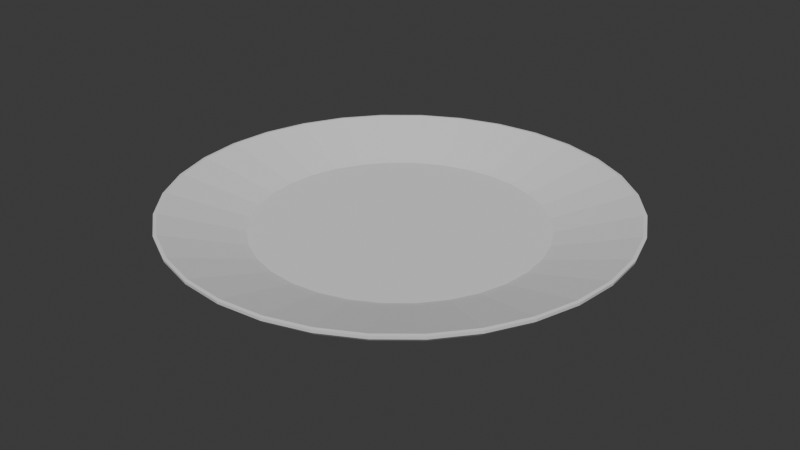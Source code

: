 # Source: plate.blend  (saved by Blender 4.0.36; exported with 4.5.12 LTS)
import bpy
from mathutils import Matrix  # noqa: F401  (used for matrix-valued properties, if any)

bpy.ops.wm.read_factory_settings(use_empty=True)
scene = bpy.context.scene
scene.name = 'Scene'

# ---- collections
col_collection = bpy.data.collections.new('Collection'); scene.collection.children.link(col_collection)

# ---- world
world_world = bpy.data.worlds.new('World'); scene.world = world_world
world_world.use_nodes = True; world_world.node_tree.nodes.clear()
_N = world_world.node_tree.nodes; _L = world_world.node_tree.links
n0 = _N.new('ShaderNodeOutputWorld'); n0.name = 'World Output'; n0.location = (300, 300)
n1 = _N.new('ShaderNodeBackground'); n1.name = 'Background'; n1.location = (10, 300)
n1.inputs[0].default_value = (0.05088, 0.05088, 0.05088, 1.0)
_L.new(n1.outputs[0], n0.inputs[0])
n0.is_active_output = True
world_world.color = (0.05088, 0.05088, 0.05088)
world_world.use_sun_shadow = False
world_world.sun_shadow_jitter_overblur = 0.0

# ---- meshes
me_cylinder = bpy.data.meshes.new('Cylinder')
me_cylinder.from_pydata([(-3.7e-10, 1.199, 0.04865), (-2.235e-08, 2.846, 0.3484), (0.2338, 1.176, 0.04865), (0.5553, 2.792, 0.3484), (0.4587, 1.107, 0.04865), (1.089, 2.63, 0.3484), (0.6659, 0.9966, 0.04865), (1.581, 2.367, 0.3484), (0.8476, 0.8476, 0.04865), (2.013, 2.013, 0.3484), (0.9966, 0.6659, 0.04865), (2.367, 1.581, 0.3484), (1.107, 0.4587, 0.04865), (2.63, 1.089, 0.3484), (1.176, 0.2338, 0.04865), (2.792, 0.5553, 0.3484), (1.199, -1.295e-09, 0.04865), (2.846, -2.751e-08, 0.3484), (1.176, -0.2338, 0.04865), (2.792, -0.5553, 0.3484), (1.107, -0.4587, 0.04865), (2.63, -1.089, 0.3484), (0.9966, -0.6659, 0.04865), (2.367, -1.581, 0.3484), (0.8476, -0.8476, 0.04865), (2.013, -2.013, 0.3484), (0.6659, -0.9966, 0.04865), (1.581, -2.367, 0.3484), (0.4587, -1.107, 0.04865), (1.089, -2.63, 0.3484), (0.2338, -1.176, 0.04865), (0.5553, -2.792, 0.3484), (-3.7e-10, -1.199, 0.04865), (-2.235e-08, -2.846, 0.3484), (-0.2338, -1.176, 0.04865), (-0.5553, -2.792, 0.3484), (-0.4587, -1.107, 0.04865), (-1.089, -2.63, 0.3484), (-0.6659, -0.9966, 0.04865), (-1.581, -2.367, 0.3484), (-0.8476, -0.8476, 0.04865), (-2.013, -2.013, 0.3484), (-0.9966, -0.6659, 0.04865), (-2.367, -1.581, 0.3484), (-1.107, -0.4587, 0.04865), (-2.63, -1.089, 0.3484), (-1.176, -0.2338, 0.04865), (-2.792, -0.5553, 0.3484), (-1.199, -1.295e-09, 0.04865), (-2.846, -2.751e-08, 0.3484), (-1.176, 0.2338, 0.04865), (-2.792, 0.5553, 0.3484), (-1.107, 0.4587, 0.04865), (-2.63, 1.089, 0.3484), (-0.9966, 0.6659, 0.04865), (-2.367, 1.581, 0.3484), (-0.8476, 0.8476, 0.04865), (-2.013, 2.013, 0.3484), (-0.6659, 0.9966, 0.04865), (-1.581, 2.367, 0.3484), (-0.4587, 1.107, 0.04865), (-1.089, 2.63, 0.3484), (-0.2338, 1.176, 0.04865), (-0.5553, 2.792, 0.3484), (1.057e-09, 1.081, -0.108), (0.2108, 1.06, -0.108), (0.4136, 0.9985, -0.108), (0.6004, 0.8986, -0.108), (0.7642, 0.7642, -0.108), (0.8986, 0.6004, -0.108), (0.9985, 0.4136, -0.108), (1.06, 0.2108, -0.108), (1.081, 4.615e-10, -0.108), (1.06, -0.2108, -0.108), (0.9985, -0.4136, -0.108), (0.8986, -0.6004, -0.108), (0.7642, -0.7642, -0.108), (0.6004, -0.8986, -0.108), (0.4136, -0.9985, -0.108), (0.2108, -1.06, -0.108), (1.057e-09, -1.081, -0.108), (-0.2108, -1.06, -0.108), (-0.4136, -0.9985, -0.108), (-0.6004, -0.8986, -0.108), (-0.7642, -0.7642, -0.108), (-0.8986, -0.6004, -0.108), (-0.9985, -0.4136, -0.108), (-1.06, -0.2108, -0.108), (-1.081, 4.615e-10, -0.108), (-1.06, 0.2108, -0.108), (-0.9985, 0.4136, -0.108), (-0.8986, 0.6004, -0.108), (-0.7642, 0.7642, -0.108), (-0.6004, 0.8986, -0.108), (-0.4136, 0.9985, -0.108), (-0.2108, 1.06, -0.108), (-2.286e-08, 2.932, 0.479), (0.5719, 2.875, 0.479), (1.122, 2.708, 0.479), (1.629, 2.437, 0.479), (2.073, 2.073, 0.479), (2.437, 1.629, 0.479), (2.708, 1.122, 0.479), (2.875, 0.5719, 0.479), (2.932, -2.856e-08, 0.479), (2.875, -0.5719, 0.479), (2.708, -1.122, 0.479), (2.437, -1.629, 0.479), (2.073, -2.073, 0.479), (1.629, -2.437, 0.479), (1.122, -2.708, 0.479), (0.5719, -2.875, 0.479), (-2.286e-08, -2.932, 0.479), (-0.5719, -2.875, 0.479), (-1.122, -2.708, 0.479), (-1.629, -2.437, 0.479), (-2.073, -2.073, 0.479), (-2.437, -1.629, 0.479), (-2.708, -1.122, 0.479), (-2.875, -0.5719, 0.479), (-2.932, -2.856e-08, 0.479), (-2.875, 0.5719, 0.479), (-2.708, 1.122, 0.479), (-2.437, 1.629, 0.479), (-2.073, 2.073, 0.479), (-1.629, 2.437, 0.479), (-1.122, 2.708, 0.479), (-0.5719, 2.875, 0.479), (0.3569, 1.794, 0.1817), (-2.266e-08, 1.83, 0.1817), (0.7001, 1.69, 0.1817), (1.016, 1.521, 0.1817), (1.294, 1.294, 0.1817), (1.521, 1.016, 0.1817), (1.69, 0.7001, 0.1817), (1.794, 0.3569, 0.1817), (1.83, -2.764e-08, 0.1817), (1.794, -0.3569, 0.1817), (1.69, -0.7001, 0.1817), (1.521, -1.016, 0.1817), (1.294, -1.294, 0.1817), (1.016, -1.521, 0.1817), (0.7001, -1.69, 0.1817), (0.3569, -1.794, 0.1817), (-2.266e-08, -1.83, 0.1817), (-0.3569, -1.794, 0.1817), (-0.7001, -1.69, 0.1817), (-1.016, -1.521, 0.1817), (-1.294, -1.294, 0.1817), (-1.521, -1.016, 0.1817), (-1.69, -0.7001, 0.1817), (-1.794, -0.3569, 0.1817), (-1.83, -2.764e-08, 0.1817), (-1.794, 0.3569, 0.1817), (-1.69, 0.7001, 0.1817), (-1.521, 1.016, 0.1817), (-1.294, 1.294, 0.1817), (-1.016, 1.521, 0.1817), (-0.7001, 1.69, 0.1817), (-0.3569, 1.794, 0.1817), (-1.872, 0.3725, 0.2011), (-1.764, 0.7306, 0.2011), (1.35, -1.35, 0.2011), (1.061, -1.587, 0.2011), (-1.587, 1.061, 0.2011), (0.7306, -1.764, 0.2011), (-2.267e-08, 1.909, 0.2011), (0.3725, 1.872, 0.2011), (-1.35, 1.35, 0.2011), (0.3725, -1.872, 0.2011), (0.7306, 1.764, 0.2011), (-1.061, 1.587, 0.2011), (-2.267e-08, -1.909, 0.2011), (1.061, 1.587, 0.2011), (-0.7306, 1.764, 0.2011), (-0.3725, -1.872, 0.2011), (1.35, 1.35, 0.2011), (-0.3725, 1.872, 0.2011), (-0.7306, -1.764, 0.2011), (1.587, 1.061, 0.2011), (-1.061, -1.587, 0.2011), (1.764, 0.7306, 0.2011), (-1.35, -1.35, 0.2011), (1.872, 0.3725, 0.2011), (-1.587, -1.061, 0.2011), (1.909, -2.771e-08, 0.2011), (-1.764, -0.7306, 0.2011), (1.872, -0.3725, 0.2011), (-1.872, -0.3725, 0.2011), (1.764, -0.7306, 0.2011), (-1.909, -2.771e-08, 0.2011), (1.587, -1.061, 0.2011), (0.337, 1.694, 0.1817), (-1.89e-08, 1.728, 0.1817), (0.6611, 1.596, 0.1817), (0.9598, 1.436, 0.1817), (1.222, 1.222, 0.1817), (1.436, 0.9598, 0.1817), (1.596, 0.6611, 0.1817), (1.694, 0.337, 0.1817), (1.728, -2.465e-08, 0.1817), (1.694, -0.337, 0.1817), (1.596, -0.6611, 0.1817), (1.436, -0.9598, 0.1817), (1.222, -1.222, 0.1817), (0.9598, -1.436, 0.1817), (0.6611, -1.596, 0.1817), (0.337, -1.694, 0.1817), (-1.89e-08, -1.728, 0.1817), (-0.337, -1.694, 0.1817), (-0.6611, -1.596, 0.1817), (-0.9598, -1.436, 0.1817), (-1.222, -1.222, 0.1817), (-1.436, -0.9598, 0.1817), (-1.596, -0.6611, 0.1817), (-1.694, -0.337, 0.1817), (-1.728, -2.465e-08, 0.1817), (-1.694, 0.337, 0.1817), (-1.596, 0.6611, 0.1817), (-1.436, 0.9598, 0.1817), (-1.222, 1.222, 0.1817), (-0.9598, 1.436, 0.1817), (-0.6611, 1.596, 0.1817), (-0.337, 1.694, 0.1817)], [], [(0, 1, 3, 2), (2, 3, 5, 4), (4, 5, 7, 6), (6, 7, 9, 8), (8, 9, 11, 10), (10, 11, 13, 12), (12, 13, 15, 14), (14, 15, 17, 16), (16, 17, 19, 18), (18, 19, 21, 20), (20, 21, 23, 22), (22, 23, 25, 24), (24, 25, 27, 26), (26, 27, 29, 28), (28, 29, 31, 30), (30, 31, 33, 32), (32, 33, 35, 34), (34, 35, 37, 36), (36, 37, 39, 38), (38, 39, 41, 40), (40, 41, 43, 42), (42, 43, 45, 44), (44, 45, 47, 46), (46, 47, 49, 48), (48, 49, 51, 50), (50, 51, 53, 52), (52, 53, 55, 54), (54, 55, 57, 56), (56, 57, 59, 58), (58, 59, 61, 60), (9, 7, 99, 100), (60, 61, 63, 62), (62, 63, 1, 0), (16, 18, 73, 72), (64, 65, 66, 67, 68, 69, 70, 71, 72, 73, 74, 75, 76, 77, 78, 79, 80, 81, 82, 83, 84, 85, 86, 87, 88, 89, 90, 91, 92, 93, 94, 95), (34, 36, 82, 81), (52, 54, 91, 90), (8, 10, 69, 68), (26, 28, 78, 77), (44, 46, 87, 86), (0, 2, 65, 64), (62, 0, 64, 95), (18, 20, 74, 73), (36, 38, 83, 82), (54, 56, 92, 91), (10, 12, 70, 69), (28, 30, 79, 78), (46, 48, 88, 87), (2, 4, 66, 65), (20, 22, 75, 74), (38, 40, 84, 83), (56, 58, 93, 92), (12, 14, 71, 70), (30, 32, 80, 79), (48, 50, 89, 88), (4, 6, 67, 66), (22, 24, 76, 75), (40, 42, 85, 84), (58, 60, 94, 93), (14, 16, 72, 71), (32, 34, 81, 80), (50, 52, 90, 89), (6, 8, 68, 67), (24, 26, 77, 76), (42, 44, 86, 85), (60, 62, 95, 94), (161, 160, 153, 154), (27, 25, 108, 109), (45, 43, 117, 118), (63, 61, 126, 127), (19, 17, 104, 105), (37, 35, 113, 114), (55, 53, 122, 123), (11, 9, 100, 101), (29, 27, 109, 110), (47, 45, 118, 119), (3, 1, 96, 97), (1, 63, 127, 96), (21, 19, 105, 106), (39, 37, 114, 115), (57, 55, 123, 124), (13, 11, 101, 102), (31, 29, 110, 111), (49, 47, 119, 120), (5, 3, 97, 98), (23, 21, 106, 107), (41, 39, 115, 116), (59, 57, 124, 125), (15, 13, 102, 103), (33, 31, 111, 112), (51, 49, 120, 121), (7, 5, 98, 99), (25, 23, 107, 108), (43, 41, 116, 117), (61, 59, 125, 126), (17, 15, 103, 104), (35, 33, 112, 113), (53, 51, 121, 122), (163, 162, 140, 141), (164, 161, 154, 155), (165, 163, 141, 142), (167, 166, 129, 128), (168, 164, 155, 156), (169, 165, 142, 143), (170, 167, 128, 130), (171, 168, 156, 157), (172, 169, 143, 144), (173, 170, 130, 131), (174, 171, 157, 158), (175, 172, 144, 145), (176, 173, 131, 132), (177, 174, 158, 159), (178, 175, 145, 146), (179, 176, 132, 133), (166, 177, 159, 129), (180, 178, 146, 147), (181, 179, 133, 134), (182, 180, 147, 148), (183, 181, 134, 135), (184, 182, 148, 149), (185, 183, 135, 136), (186, 184, 149, 150), (187, 185, 136, 137), (188, 186, 150, 151), (189, 187, 137, 138), (190, 188, 151, 152), (191, 189, 138, 139), (160, 190, 152, 153), (162, 191, 139, 140), (150, 149, 213, 214), (108, 107, 191, 162), (121, 120, 190, 160), (107, 106, 189, 191), (120, 119, 188, 190), (106, 105, 187, 189), (119, 118, 186, 188), (105, 104, 185, 187), (118, 117, 184, 186), (104, 103, 183, 185), (117, 116, 182, 184), (103, 102, 181, 183), (116, 115, 180, 182), (102, 101, 179, 181), (115, 114, 178, 180), (96, 127, 177, 166), (101, 100, 176, 179), (114, 113, 175, 178), (127, 126, 174, 177), (100, 99, 173, 176), (113, 112, 172, 175), (126, 125, 171, 174), (99, 98, 170, 173), (112, 111, 169, 172), (125, 124, 168, 171), (98, 97, 167, 170), (111, 110, 165, 169), (124, 123, 164, 168), (97, 96, 166, 167), (110, 109, 163, 165), (123, 122, 161, 164), (109, 108, 162, 163), (122, 121, 160, 161), (192, 193, 223, 222, 221, 220, 219, 218, 217, 216, 215, 214, 213, 212, 211, 210, 209, 208, 207, 206, 205, 204, 203, 202, 201, 200, 199, 198, 197, 196, 195, 194), (137, 136, 200, 201), (151, 150, 214, 215), (138, 137, 201, 202), (152, 151, 215, 216), (139, 138, 202, 203), (153, 152, 216, 217), (140, 139, 203, 204), (154, 153, 217, 218), (141, 140, 204, 205), (155, 154, 218, 219), (142, 141, 205, 206), (128, 129, 193, 192), (156, 155, 219, 220), (143, 142, 206, 207), (130, 128, 192, 194), (157, 156, 220, 221), (144, 143, 207, 208), (131, 130, 194, 195), (158, 157, 221, 222), (145, 144, 208, 209), (132, 131, 195, 196), (159, 158, 222, 223), (146, 145, 209, 210), (133, 132, 196, 197), (129, 159, 223, 193), (147, 146, 210, 211), (134, 133, 197, 198), (148, 147, 211, 212), (135, 134, 198, 199), (149, 148, 212, 213), (136, 135, 199, 200)])
_uv = me_cylinder.uv_layers.new(name='UVMap')
_uv.uv.foreach_set('vector', [1.0, 0.5, 1.0, 1.0, 0.9688, 1.0, 0.9688, 0.5, 0.9688, 0.5, 0.9688, 1.0, 0.9375, 1.0, 0.9375, 0.5, 0.9375, 0.5, 0.9375, 1.0, 0.9062, 1.0, 0.9062, 0.5, 0.9062, 0.5, 0.9062, 1.0, 0.875, 1.0, 0.875, 0.5, 0.875, 0.5, 0.875, 1.0, 0.8438, 1.0, 0.8438, 0.5, 0.8438, 0.5, 0.8438, 1.0, 0.8125, 1.0, 0.8125, 0.5, 0.8125, 0.5, 0.8125, 1.0, 0.7812, 1.0, 0.7812, 0.5, 0.7812, 0.5, 0.7812, 1.0, 0.75, 1.0, 0.75, 0.5, 0.75, 0.5, 0.75, 1.0, 0.7188, 1.0, 0.7188, 0.5, 0.7188, 0.5, 0.7188, 1.0, 0.6875, 1.0, 0.6875, 0.5, 0.6875, 0.5, 0.6875, 1.0, 0.6562, 1.0, 0.6562, 0.5, 0.6562, 0.5, 0.6562, 1.0, 0.625, 1.0, 0.625, 0.5, 0.625, 0.5, 0.625, 1.0, 0.5938, 1.0, 0.5938, 0.5, 0.5938, 0.5, 0.5938, 1.0, 0.5625, 1.0, 0.5625, 0.5, 0.5625, 0.5, 0.5625, 1.0, 0.5312, 1.0, 0.5312, 0.5, 0.5312, 0.5, 0.5312, 1.0, 0.5, 1.0, 0.5, 0.5, 0.5, 0.5, 0.5, 1.0, 0.4688, 1.0, 0.4688, 0.5, 0.4688, 0.5, 0.4688, 1.0, 0.4375, 1.0, 0.4375, 0.5, 0.4375, 0.5, 0.4375, 1.0, 0.4062, 1.0, 0.4062, 0.5, 0.4062, 0.5, 0.4062, 1.0, 0.375, 1.0, 0.375, 0.5, 0.375, 0.5, 0.375, 1.0, 0.3438, 1.0, 0.3438, 0.5, 0.3438, 0.5, 0.3438, 1.0, 0.3125, 1.0, 0.3125, 0.5, 0.3125, 0.5, 0.3125, 1.0, 0.2812, 1.0, 0.2812, 0.5, 0.2812, 0.5, 0.2812, 1.0, 0.25, 1.0, 0.25, 0.5, 0.25, 0.5, 0.25, 1.0, 0.2188, 1.0, 0.2188, 0.5, 0.2188, 0.5, 0.2188, 1.0, 0.1875, 1.0, 0.1875, 0.5, 0.1875, 0.5, 0.1875, 1.0, 0.1562, 1.0, 0.1562, 0.5, 0.1562, 0.5, 0.1562, 1.0, 0.125, 1.0, 0.125, 0.5, 0.125, 0.5, 0.125, 1.0, 0.09375, 1.0, 0.09375, 0.5, 0.09375, 0.5, 0.09375, 1.0, 0.0625, 1.0, 0.0625, 0.5, 0.875, 1.0, 0.9062, 1.0, 0.9062, 1.0, 0.875, 1.0, 0.0625, 0.5, 0.0625, 1.0, 0.03125, 1.0, 0.03125, 0.5, 0.03125, 0.5, 0.03125, 1.0, 0.0, 1.0, 0.0, 0.5, 0.75, 0.5, 0.7188, 0.5, 0.7188, 0.5, 0.75, 0.5, 0.75, 0.49, 0.7968, 0.4854, 0.8418, 0.4717, 0.8833, 0.4496, 0.9197, 0.4197, 0.9496, 0.3833, 0.9717, 0.3418, 0.9854, 0.2968, 0.99, 0.25, 0.9854, 0.2032, 0.9717, 0.1582, 0.9496, 0.1167, 0.9197, 0.08029, 0.8833, 0.05045, 0.8418, 0.02827, 0.7968, 0.01461, 0.75, 0.01, 0.7032, 0.01461, 0.6582, 0.02827, 0.6167, 0.05045, 0.5803, 0.08029, 0.5504, 0.1167, 0.5283, 0.1582, 0.5146, 0.2032, 0.51, 0.25, 0.5146, 0.2968, 0.5283, 0.3418, 0.5504, 0.3833, 0.5803, 0.4197, 0.6167, 0.4496, 0.6582, 0.4717, 0.7032, 0.4854, 0.4688, 0.5, 0.4375, 0.5, 0.4375, 0.5, 0.4688, 0.5, 0.1875, 0.5, 0.1562, 0.5, 0.1562, 0.5, 0.1875, 0.5, 0.875, 0.5, 0.8438, 0.5, 0.8438, 0.5, 0.875, 0.5, 0.5938, 0.5, 0.5625, 0.5, 0.5625, 0.5, 0.5938, 0.5, 0.3125, 0.5, 0.2812, 0.5, 0.2812, 0.5, 0.3125, 0.5, 1.0, 0.5, 0.9688, 0.5, 0.9688, 0.5, 1.0, 0.5, 0.03125, 0.5, 0.0, 0.5, 0.0, 0.5, 0.03125, 0.5, 0.7188, 0.5, 0.6875, 0.5, 0.6875, 0.5, 0.7188, 0.5, 0.4375, 0.5, 0.4062, 0.5, 0.4062, 0.5, 0.4375, 0.5, 0.1562, 0.5, 0.125, 0.5, 0.125, 0.5, 0.1562, 0.5, 0.8438, 0.5, 0.8125, 0.5, 0.8125, 0.5, 0.8438, 0.5, 0.5625, 0.5, 0.5312, 0.5, 0.5312, 0.5, 0.5625, 0.5, 0.2812, 0.5, 0.25, 0.5, 0.25, 0.5, 0.2812, 0.5, 0.9688, 0.5, 0.9375, 0.5, 0.9375, 0.5, 0.9688, 0.5, 0.6875, 0.5, 0.6562, 0.5, 0.6562, 0.5, 0.6875, 0.5, 0.4062, 0.5, 0.375, 0.5, 0.375, 0.5, 0.4062, 0.5, 0.125, 0.5, 0.09375, 0.5, 0.09375, 0.5, 0.125, 0.5, 0.8125, 0.5, 0.7812, 0.5, 0.7812, 0.5, 0.8125, 0.5, 0.5312, 0.5, 0.5, 0.5, 0.5, 0.5, 0.5312, 0.5, 0.25, 0.5, 0.2188, 0.5, 0.2188, 0.5, 0.25, 0.5, 0.9375, 0.5, 0.9062, 0.5, 0.9062, 0.5, 0.9375, 0.5, 0.6562, 0.5, 0.625, 0.5, 0.625, 0.5, 0.6562, 0.5, 0.375, 0.5, 0.3438, 0.5, 0.3438, 0.5, 0.375, 0.5, 0.09375, 0.5, 0.0625, 0.5, 0.0625, 0.5, 0.09375, 0.5, 0.7812, 0.5, 0.75, 0.5, 0.75, 0.5, 0.7812, 0.5, 0.5, 0.5, 0.4688, 0.5, 0.4688, 0.5, 0.5, 0.5, 0.2188, 0.5, 0.1875, 0.5, 0.1875, 0.5, 0.2188, 0.5, 0.9062, 0.5, 0.875, 0.5, 0.875, 0.5, 0.9062, 0.5, 0.625, 0.5, 0.5938, 0.5, 0.5938, 0.5, 0.625, 0.5, 0.3438, 0.5, 0.3125, 0.5, 0.3125, 0.5, 0.3438, 0.5, 0.0625, 0.5, 0.03125, 0.5, 0.03125, 0.5, 0.0625, 0.5, 0.1875, 1.0, 0.2188, 1.0, 0.2188, 1.0, 0.1875, 1.0, 0.5938, 1.0, 0.625, 1.0, 0.625, 1.0, 0.5938, 1.0, 0.3125, 1.0, 0.3438, 1.0, 0.3438, 1.0, 0.3125, 1.0, 0.03125, 1.0, 0.0625, 1.0, 0.0625, 1.0, 0.03125, 1.0, 0.7188, 1.0, 0.75, 1.0, 0.75, 1.0, 0.7188, 1.0, 0.4375, 1.0, 0.4688, 1.0, 0.4688, 1.0, 0.4375, 1.0, 0.1562, 1.0, 0.1875, 1.0, 0.1875, 1.0, 0.1562, 1.0, 0.8438, 1.0, 0.875, 1.0, 0.875, 1.0, 0.8438, 1.0, 0.5625, 1.0, 0.5938, 1.0, 0.5938, 1.0, 0.5625, 1.0, 0.2812, 1.0, 0.3125, 1.0, 0.3125, 1.0, 0.2812, 1.0, 0.9688, 1.0, 1.0, 1.0, 1.0, 1.0, 0.9688, 1.0, 0.0, 1.0, 0.03125, 1.0, 0.03125, 1.0, 0.0, 1.0, 0.6875, 1.0, 0.7188, 1.0, 0.7188, 1.0, 0.6875, 1.0, 0.4062, 1.0, 0.4375, 1.0, 0.4375, 1.0, 0.4062, 1.0, 0.125, 1.0, 0.1562, 1.0, 0.1562, 1.0, 0.125, 1.0, 0.8125, 1.0, 0.8438, 1.0, 0.8438, 1.0, 0.8125, 1.0, 0.5312, 1.0, 0.5625, 1.0, 0.5625, 1.0, 0.5312, 1.0, 0.25, 1.0, 0.2812, 1.0, 0.2812, 1.0, 0.25, 1.0, 0.9375, 1.0, 0.9688, 1.0, 0.9688, 1.0, 0.9375, 1.0, 0.6562, 1.0, 0.6875, 1.0, 0.6875, 1.0, 0.6562, 1.0, 0.375, 1.0, 0.4062, 1.0, 0.4062, 1.0, 0.375, 1.0, 0.09375, 1.0, 0.125, 1.0, 0.125, 1.0, 0.09375, 1.0, 0.7812, 1.0, 0.8125, 1.0, 0.8125, 1.0, 0.7812, 1.0, 0.5, 1.0, 0.5312, 1.0, 0.5312, 1.0, 0.5, 1.0, 0.2188, 1.0, 0.25, 1.0, 0.25, 1.0, 0.2188, 1.0, 0.9062, 1.0, 0.9375, 1.0, 0.9375, 1.0, 0.9062, 1.0, 0.625, 1.0, 0.6562, 1.0, 0.6562, 1.0, 0.625, 1.0, 0.3438, 1.0, 0.375, 1.0, 0.375, 1.0, 0.3438, 1.0, 0.0625, 1.0, 0.09375, 1.0, 0.09375, 1.0, 0.0625, 1.0, 0.75, 1.0, 0.7812, 1.0, 0.7812, 1.0, 0.75, 1.0, 0.4688, 1.0, 0.5, 1.0, 0.5, 1.0, 0.4688, 1.0, 0.1875, 1.0, 0.2188, 1.0, 0.2188, 1.0, 0.1875, 1.0, 0.5938, 1.0, 0.625, 1.0, 0.625, 1.0, 0.5938, 1.0, 0.1562, 1.0, 0.1875, 1.0, 0.1875, 1.0, 0.1562, 1.0, 0.5625, 1.0, 0.5938, 1.0, 0.5938, 1.0, 0.5625, 1.0, 0.9688, 1.0, 1.0, 1.0, 1.0, 1.0, 0.9688, 1.0, 0.125, 1.0, 0.1562, 1.0, 0.1562, 1.0, 0.125, 1.0, 0.5312, 1.0, 0.5625, 1.0, 0.5625, 1.0, 0.5312, 1.0, 0.9375, 1.0, 0.9688, 1.0, 0.9688, 1.0, 0.9375, 1.0, 0.09375, 1.0, 0.125, 1.0, 0.125, 1.0, 0.09375, 1.0, 0.5, 1.0, 0.5312, 1.0, 0.5312, 1.0, 0.5, 1.0, 0.9062, 1.0, 0.9375, 1.0, 0.9375, 1.0, 0.9062, 1.0, 0.0625, 1.0, 0.09375, 1.0, 0.09375, 1.0, 0.0625, 1.0, 0.4687, 1.0, 0.5, 1.0, 0.5, 1.0, 0.4688, 1.0, 0.875, 1.0, 0.9062, 1.0, 0.9062, 1.0, 0.875, 1.0, 0.03125, 1.0, 0.0625, 1.0, 0.0625, 1.0, 0.03125, 1.0, 0.4375, 1.0, 0.4687, 1.0, 0.4688, 1.0, 0.4375, 1.0, 0.8438, 1.0, 0.875, 1.0, 0.875, 1.0, 0.8438, 1.0, 0.0, 1.0, 0.03125, 1.0, 0.03125, 1.0, 0.0, 1.0, 0.4062, 1.0, 0.4375, 1.0, 0.4375, 1.0, 0.4062, 1.0, 0.8125, 1.0, 0.8438, 1.0, 0.8438, 1.0, 0.8125, 1.0, 0.375, 1.0, 0.4062, 1.0, 0.4062, 1.0, 0.375, 1.0, 0.7812, 1.0, 0.8125, 1.0, 0.8125, 1.0, 0.7812, 1.0, 0.3438, 1.0, 0.375, 1.0, 0.375, 1.0, 0.3438, 1.0, 0.75, 1.0, 0.7812, 1.0, 0.7812, 1.0, 0.75, 1.0, 0.3125, 1.0, 0.3438, 1.0, 0.3438, 1.0, 0.3125, 1.0, 0.7188, 1.0, 0.75, 1.0, 0.75, 1.0, 0.7188, 1.0, 0.2812, 1.0, 0.3125, 1.0, 0.3125, 1.0, 0.2812, 1.0, 0.6875, 1.0, 0.7188, 1.0, 0.7188, 1.0, 0.6875, 1.0, 0.25, 1.0, 0.2812, 1.0, 0.2812, 1.0, 0.25, 1.0, 0.6562, 1.0, 0.6875, 1.0, 0.6875, 1.0, 0.6562, 1.0, 0.2188, 1.0, 0.25, 1.0, 0.25, 1.0, 0.2188, 1.0, 0.625, 1.0, 0.6562, 1.0, 0.6562, 1.0, 0.625, 1.0, 0.3125, 1.0, 0.3438, 1.0, 0.3438, 1.0, 0.3125, 1.0, 0.625, 1.0, 0.6562, 1.0, 0.6562, 1.0, 0.625, 1.0, 0.2188, 1.0, 0.25, 1.0, 0.25, 1.0, 0.2188, 1.0, 0.6562, 1.0, 0.6875, 1.0, 0.6875, 1.0, 0.6562, 1.0, 0.25, 1.0, 0.2812, 1.0, 0.2812, 1.0, 0.25, 1.0, 0.6875, 1.0, 0.7188, 1.0, 0.7188, 1.0, 0.6875, 1.0, 0.2812, 1.0, 0.3125, 1.0, 0.3125, 1.0, 0.2812, 1.0, 0.7188, 1.0, 0.75, 1.0, 0.75, 1.0, 0.7188, 1.0, 0.3125, 1.0, 0.3438, 1.0, 0.3438, 1.0, 0.3125, 1.0, 0.75, 1.0, 0.7812, 1.0, 0.7812, 1.0, 0.75, 1.0, 0.3438, 1.0, 0.375, 1.0, 0.375, 1.0, 0.3438, 1.0, 0.7812, 1.0, 0.8125, 1.0, 0.8125, 1.0, 0.7812, 1.0, 0.375, 1.0, 0.4062, 1.0, 0.4062, 1.0, 0.375, 1.0, 0.8125, 1.0, 0.8438, 1.0, 0.8438, 1.0, 0.8125, 1.0, 0.4062, 1.0, 0.4375, 1.0, 0.4375, 1.0, 0.4062, 1.0, 0.0, 1.0, 0.03125, 1.0, 0.03125, 1.0, 0.0, 1.0, 0.8438, 1.0, 0.875, 1.0, 0.875, 1.0, 0.8438, 1.0, 0.4375, 1.0, 0.4688, 1.0, 0.4687, 1.0, 0.4375, 1.0, 0.03125, 1.0, 0.0625, 1.0, 0.0625, 1.0, 0.03125, 1.0, 0.875, 1.0, 0.9062, 1.0, 0.9062, 1.0, 0.875, 1.0, 0.4688, 1.0, 0.5, 1.0, 0.5, 1.0, 0.4687, 1.0, 0.0625, 1.0, 0.09375, 1.0, 0.09375, 1.0, 0.0625, 1.0, 0.9062, 1.0, 0.9375, 1.0, 0.9375, 1.0, 0.9062, 1.0, 0.5, 1.0, 0.5312, 1.0, 0.5312, 1.0, 0.5, 1.0, 0.09375, 1.0, 0.125, 1.0, 0.125, 1.0, 0.09375, 1.0, 0.9375, 1.0, 0.9688, 1.0, 0.9688, 1.0, 0.9375, 1.0, 0.5312, 1.0, 0.5625, 1.0, 0.5625, 1.0, 0.5312, 1.0, 0.125, 1.0, 0.1562, 1.0, 0.1562, 1.0, 0.125, 1.0, 0.9688, 1.0, 1.0, 1.0, 1.0, 1.0, 0.9688, 1.0, 0.5625, 1.0, 0.5938, 1.0, 0.5938, 1.0, 0.5625, 1.0, 0.1562, 1.0, 0.1875, 1.0, 0.1875, 1.0, 0.1562, 1.0, 0.5938, 1.0, 0.625, 1.0, 0.625, 1.0, 0.5938, 1.0, 0.1875, 1.0, 0.2188, 1.0, 0.2188, 1.0, 0.1875, 1.0, 0.9688, 1.0, 0.0, 1.0, 0.03125, 1.0, 0.0625, 1.0, 0.09375, 1.0, 0.125, 1.0, 0.1562, 1.0, 0.1875, 1.0, 0.2188, 1.0, 0.25, 1.0, 0.2812, 1.0, 0.3125, 1.0, 0.3438, 1.0, 0.375, 1.0, 0.4062, 1.0, 0.4375, 1.0, 0.4688, 1.0, 0.5, 1.0, 0.5312, 1.0, 0.5625, 1.0, 0.5938, 1.0, 0.625, 1.0, 0.6562, 1.0, 0.6875, 1.0, 0.7188, 1.0, 0.75, 1.0, 0.7812, 1.0, 0.8125, 1.0, 0.8438, 1.0, 0.875, 1.0, 0.9062, 1.0, 0.9375, 1.0, 0.7188, 1.0, 0.75, 1.0, 0.75, 1.0, 0.7188, 1.0, 0.2812, 1.0, 0.3125, 1.0, 0.3125, 1.0, 0.2812, 1.0, 0.6875, 1.0, 0.7188, 1.0, 0.7188, 1.0, 0.6875, 1.0, 0.25, 1.0, 0.2812, 1.0, 0.2812, 1.0, 0.25, 1.0, 0.6562, 1.0, 0.6875, 1.0, 0.6875, 1.0, 0.6562, 1.0, 0.2188, 1.0, 0.25, 1.0, 0.25, 1.0, 0.2188, 1.0, 0.625, 1.0, 0.6562, 1.0, 0.6562, 1.0, 0.625, 1.0, 0.1875, 1.0, 0.2188, 1.0, 0.2188, 1.0, 0.1875, 1.0, 0.5938, 1.0, 0.625, 1.0, 0.625, 1.0, 0.5938, 1.0, 0.1562, 1.0, 0.1875, 1.0, 0.1875, 1.0, 0.1562, 1.0, 0.5625, 1.0, 0.5938, 1.0, 0.5938, 1.0, 0.5625, 1.0, 0.9688, 1.0, 1.0, 1.0, 1.0, 1.0, 0.9688, 1.0, 0.125, 1.0, 0.1562, 1.0, 0.1562, 1.0, 0.125, 1.0, 0.5312, 1.0, 0.5625, 1.0, 0.5625, 1.0, 0.5312, 1.0, 0.9375, 1.0, 0.9688, 1.0, 0.9688, 1.0, 0.9375, 1.0, 0.09375, 1.0, 0.125, 1.0, 0.125, 1.0, 0.09375, 1.0, 0.5, 1.0, 0.5312, 1.0, 0.5312, 1.0, 0.5, 1.0, 0.9062, 1.0, 0.9375, 1.0, 0.9375, 1.0, 0.9062, 1.0, 0.0625, 1.0, 0.09375, 1.0, 0.09375, 1.0, 0.0625, 1.0, 0.4688, 1.0, 0.5, 1.0, 0.5, 1.0, 0.4688, 1.0, 0.875, 1.0, 0.9062, 1.0, 0.9062, 1.0, 0.875, 1.0, 0.03125, 1.0, 0.0625, 1.0, 0.0625, 1.0, 0.03125, 1.0, 0.4375, 1.0, 0.4688, 1.0, 0.4688, 1.0, 0.4375, 1.0, 0.8438, 1.0, 0.875, 1.0, 0.875, 1.0, 0.8438, 1.0, 0.0, 1.0, 0.03125, 1.0, 0.03125, 1.0, 0.0, 1.0, 0.4062, 1.0, 0.4375, 1.0, 0.4375, 1.0, 0.4062, 1.0, 0.8125, 1.0, 0.8438, 1.0, 0.8438, 1.0, 0.8125, 1.0, 0.375, 1.0, 0.4062, 1.0, 0.4062, 1.0, 0.375, 1.0, 0.7812, 1.0, 0.8125, 1.0, 0.8125, 1.0, 0.7812, 1.0, 0.3438, 1.0, 0.375, 1.0, 0.375, 1.0, 0.3438, 1.0, 0.75, 1.0, 0.7812, 1.0, 0.7812, 1.0, 0.75, 1.0])
me_cylinder.update()

# ---- objects
ob_cylinder = bpy.data.objects.new('Cylinder', me_cylinder)

# ---- transforms, parenting, visibility, modifiers, constraints
ob_cylinder.location = (0.0, 0.0, 0.0)
_m = ob_cylinder.modifiers.new('Bevel', 'BEVEL')
_m.segments = 2

# ---- collection membership
col_collection.objects.link(ob_cylinder)

# ---- scene / render settings (as saved in the file)
scene.frame_start = 1; scene.frame_end = 250; scene.frame_set(1)
scene.render.engine = 'BLENDER_EEVEE_NEXT'
scene.cycles.sampling_pattern = 'TABULATED_SOBOL'
bpy.context.view_layer.update()

# ---- added for rendering (the .blend has no active camera and no usable light): camera, sun
cam_auto = bpy.data.cameras.new('AutoCamera')
cam_auto.lens = 50.0
cam_auto.sensor_width = 36.0
cam_auto.clip_end = 1000.0
ob_auto_camera = bpy.data.objects.new('AutoCamera', cam_auto)
scene.collection.objects.link(ob_auto_camera)
ob_auto_camera.location = (7.59913, -9.11895, 6.25458)
ob_auto_camera.rotation_euler = (1.09748, -7.21219e-08, 0.694738)
scene.camera = ob_auto_camera
light_auto_sun = bpy.data.lights.new('AutoSun', 'SUN')
light_auto_sun.energy = 3.0
light_auto_sun.angle = 0.0523599
ob_auto_sun = bpy.data.objects.new('AutoSun', light_auto_sun)
scene.collection.objects.link(ob_auto_sun)
ob_auto_sun.rotation_euler = (0.872665, 0.174533, 0.523599)
bpy.context.view_layer.update()
